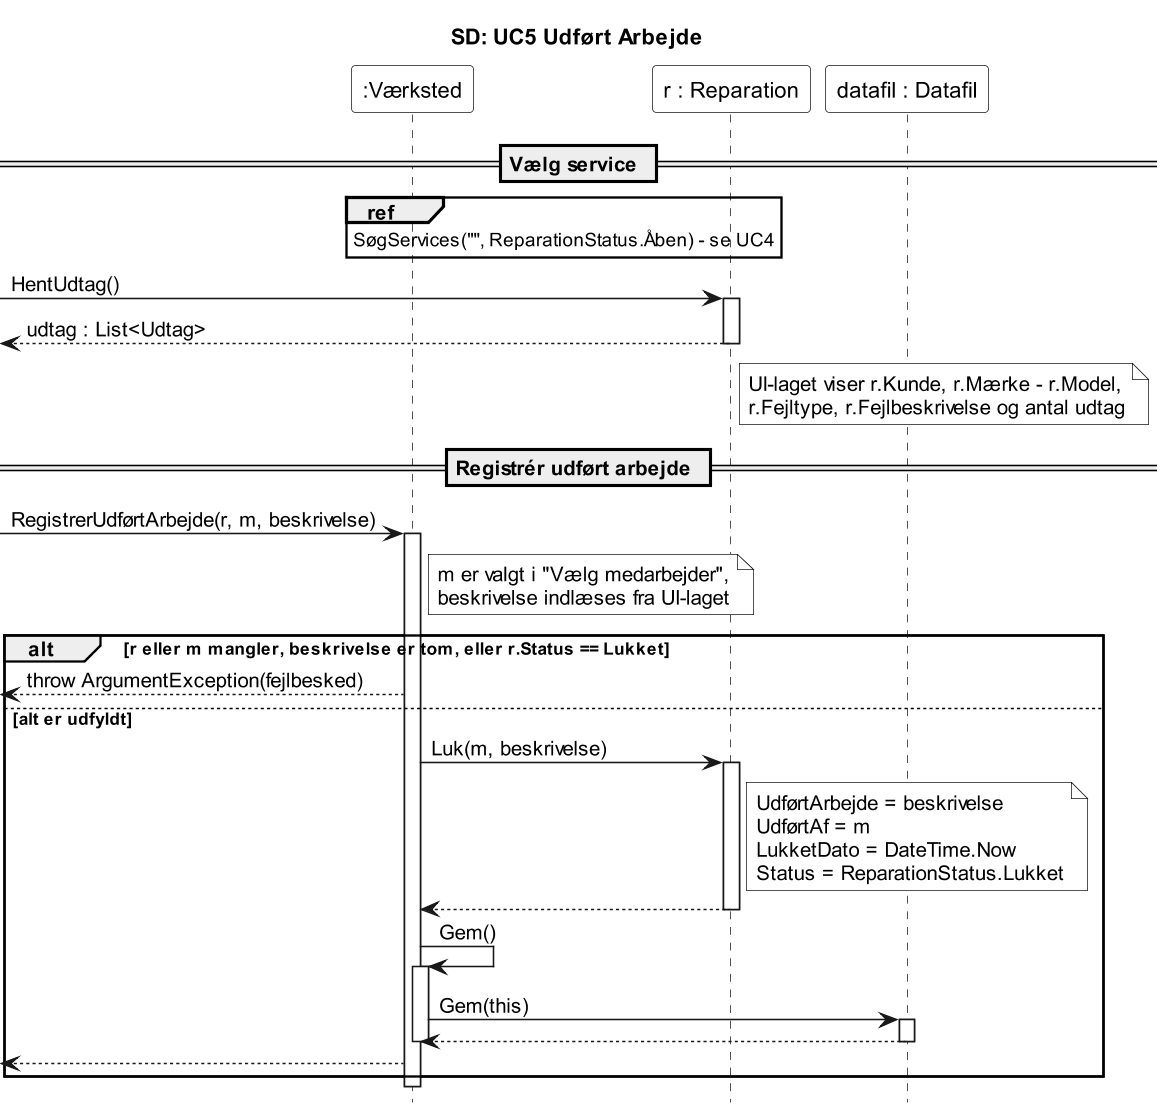

The diagram above was rendered by PlantUML. Its source (embedded in the PNG):
@startuml
title SD: UC5 Udført Arbejde
hide footbox
skinparam monochrome true
skinparam shadowing false
skinparam backgroundColor white
skinparam dpi 150
skinparam defaultFontName Arial
skinparam participant {
  BackgroundColor white
}
skinparam note {
  BackgroundColor white
}

participant ":Værksted" as v
participant "r : Reparation" as r

== Vælg service ==
ref over v : SøgServices("", ReparationStatus.Åben) - se UC4
[-> r : HentUdtag()
activate r
[<-- r : udtag : List<Udtag>
deactivate r
note right of r
  UI-laget viser r.Kunde, r.Mærke - r.Model,
  r.Fejltype, r.Fejlbeskrivelse og antal udtag
end note

== Registrér udført arbejde ==
[-> v : RegistrerUdførtArbejde(r, m, beskrivelse)
activate v
note right of v
  m er valgt i "Vælg medarbejder",
  beskrivelse indlæses fra UI-laget
end note

alt r eller m mangler, beskrivelse er tom, eller r.Status == Lukket
  [<-- v : throw ArgumentException(fejlbesked)
else alt er udfyldt
  v -> r : Luk(m, beskrivelse)
  activate r
  note right of r
    UdførtArbejde = beskrivelse
    UdførtAf = m
    LukketDato = DateTime.Now
    Status = ReparationStatus.Lukket
  end note
  r --> v
  deactivate r
  v -> v : Gem()
  activate v
  participant "datafil : Datafil" as datafil
  v -> datafil : Gem(this)
  activate datafil
  datafil --> v
  deactivate datafil
  deactivate v
  [<-- v
end
deactivate v
@enduml